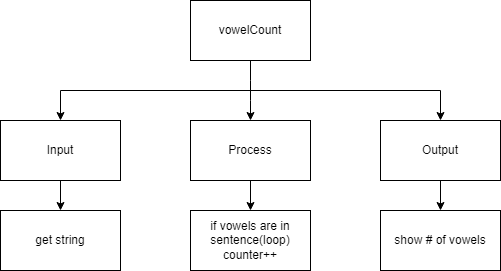

The diagram above was exported from draw.io. Its source (the exported page's mxGraphModel, read from the mxfile embedded in the PNG):
<mxGraphModel dx="1074" dy="755" grid="1" gridSize="10" guides="1" tooltips="1" connect="1" arrows="1" fold="1" page="1" pageScale="1" pageWidth="827" pageHeight="1169" math="0" shadow="0">
  <root>
    <mxCell id="0" />
    <mxCell id="1" parent="0" />
    <mxCell id="3" style="edgeStyle=none;html=1;exitX=0.5;exitY=1;exitDx=0;exitDy=0;" parent="1" source="6" target="11" edge="1">
      <mxGeometry relative="1" as="geometry">
        <Array as="points">
          <mxPoint x="300" y="160" />
        </Array>
      </mxGeometry>
    </mxCell>
    <mxCell id="4" style="edgeStyle=none;html=1;entryX=0.5;entryY=0;entryDx=0;entryDy=0;rounded=0;" parent="1" target="15" edge="1">
      <mxGeometry relative="1" as="geometry">
        <mxPoint x="300" y="160" as="sourcePoint" />
        <Array as="points">
          <mxPoint x="490" y="160" />
        </Array>
      </mxGeometry>
    </mxCell>
    <mxCell id="5" style="edgeStyle=none;rounded=0;html=1;entryX=0.5;entryY=0;entryDx=0;entryDy=0;" parent="1" target="8" edge="1">
      <mxGeometry relative="1" as="geometry">
        <mxPoint x="300" y="160" as="sourcePoint" />
        <Array as="points">
          <mxPoint x="110" y="160" />
        </Array>
      </mxGeometry>
    </mxCell>
    <mxCell id="6" value="vowelCount" style="rounded=0;whiteSpace=wrap;html=1;" parent="1" vertex="1">
      <mxGeometry x="240" y="70" width="120" height="60" as="geometry" />
    </mxCell>
    <mxCell id="7" style="edgeStyle=none;rounded=0;html=1;exitX=0.5;exitY=1;exitDx=0;exitDy=0;entryX=0.5;entryY=0;entryDx=0;entryDy=0;" parent="1" source="8" target="20" edge="1">
      <mxGeometry relative="1" as="geometry" />
    </mxCell>
    <mxCell id="8" value="Input" style="rounded=0;whiteSpace=wrap;html=1;" parent="1" vertex="1">
      <mxGeometry x="50" y="190" width="120" height="60" as="geometry" />
    </mxCell>
    <mxCell id="25" style="edgeStyle=none;rounded=0;html=1;exitX=0.5;exitY=1;exitDx=0;exitDy=0;entryX=0.5;entryY=0;entryDx=0;entryDy=0;" edge="1" parent="1" source="11" target="22">
      <mxGeometry relative="1" as="geometry" />
    </mxCell>
    <mxCell id="11" value="Process" style="rounded=0;whiteSpace=wrap;html=1;" parent="1" vertex="1">
      <mxGeometry x="240" y="190" width="120" height="60" as="geometry" />
    </mxCell>
    <mxCell id="12" style="edgeStyle=none;rounded=0;html=1;exitX=0.5;exitY=1;exitDx=0;exitDy=0;entryX=0.5;entryY=0;entryDx=0;entryDy=0;" parent="1" source="15" target="16" edge="1">
      <mxGeometry relative="1" as="geometry" />
    </mxCell>
    <mxCell id="15" value="Output" style="rounded=0;whiteSpace=wrap;html=1;" parent="1" vertex="1">
      <mxGeometry x="430" y="190" width="120" height="60" as="geometry" />
    </mxCell>
    <mxCell id="16" value="show # of vowels" style="rounded=0;whiteSpace=wrap;html=1;" parent="1" vertex="1">
      <mxGeometry x="430" y="280" width="120" height="60" as="geometry" />
    </mxCell>
    <mxCell id="20" value="get string" style="rounded=0;whiteSpace=wrap;html=1;" parent="1" vertex="1">
      <mxGeometry x="50" y="280" width="120" height="60" as="geometry" />
    </mxCell>
    <mxCell id="22" value="if vowels are in sentence(loop) counter++" style="rounded=0;whiteSpace=wrap;html=1;" vertex="1" parent="1">
      <mxGeometry x="240" y="280" width="120" height="60" as="geometry" />
    </mxCell>
  </root>
</mxGraphModel>